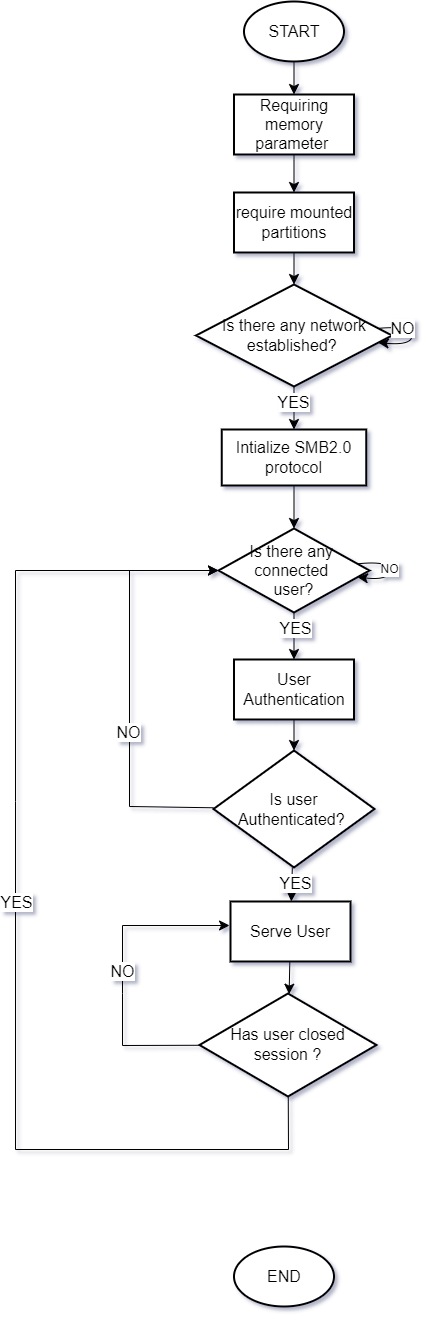

The diagram above was exported from draw.io. Its source (the exported page's mxGraphModel, read from the mxfile embedded in the PNG):
<mxGraphModel dx="2582" dy="1738" grid="0" gridSize="10" guides="1" tooltips="1" connect="1" arrows="1" fold="1" page="0" pageScale="1" pageWidth="850" pageHeight="1100" math="0" shadow="0">
  <root>
    <mxCell id="0" />
    <mxCell id="1" parent="0" />
    <mxCell id="dxj5Q77xcm3U5D93LRaJ-1" value="" style="edgeStyle=none;curved=1;rounded=0;orthogonalLoop=1;jettySize=auto;html=1;fontSize=12;startSize=8;endSize=8;" parent="1" source="dxj5Q77xcm3U5D93LRaJ-2" target="dxj5Q77xcm3U5D93LRaJ-5" edge="1">
      <mxGeometry relative="1" as="geometry" />
    </mxCell>
    <mxCell id="dxj5Q77xcm3U5D93LRaJ-2" value="START" style="strokeWidth=2;html=1;shape=mxgraph.flowchart.start_1;whiteSpace=wrap;fontSize=16;" parent="1" vertex="1">
      <mxGeometry x="73.5" y="-198" width="100" height="60" as="geometry" />
    </mxCell>
    <mxCell id="dxj5Q77xcm3U5D93LRaJ-4" value="" style="edgeStyle=none;curved=1;rounded=0;orthogonalLoop=1;jettySize=auto;html=1;fontSize=12;startSize=8;endSize=8;" parent="1" source="dxj5Q77xcm3U5D93LRaJ-5" target="dxj5Q77xcm3U5D93LRaJ-7" edge="1">
      <mxGeometry relative="1" as="geometry" />
    </mxCell>
    <mxCell id="dxj5Q77xcm3U5D93LRaJ-5" value="Requiring memory parameter&amp;nbsp;" style="whiteSpace=wrap;html=1;fontSize=16;strokeWidth=2;" parent="1" vertex="1">
      <mxGeometry x="63.5" y="-105" width="120" height="60" as="geometry" />
    </mxCell>
    <mxCell id="dxj5Q77xcm3U5D93LRaJ-6" value="" style="edgeStyle=none;curved=1;rounded=0;orthogonalLoop=1;jettySize=auto;html=1;fontSize=12;startSize=8;endSize=8;" parent="1" source="dxj5Q77xcm3U5D93LRaJ-7" target="dxj5Q77xcm3U5D93LRaJ-9" edge="1">
      <mxGeometry relative="1" as="geometry" />
    </mxCell>
    <mxCell id="dxj5Q77xcm3U5D93LRaJ-7" value="require mounted partitions" style="whiteSpace=wrap;html=1;fontSize=16;strokeWidth=2;" parent="1" vertex="1">
      <mxGeometry x="63.5" y="-7" width="120" height="60" as="geometry" />
    </mxCell>
    <mxCell id="dxj5Q77xcm3U5D93LRaJ-8" value="" style="edgeStyle=none;curved=1;rounded=0;orthogonalLoop=1;jettySize=auto;html=1;fontSize=12;startSize=8;endSize=8;" parent="1" source="dxj5Q77xcm3U5D93LRaJ-9" target="dxj5Q77xcm3U5D93LRaJ-11" edge="1">
      <mxGeometry relative="1" as="geometry" />
    </mxCell>
    <mxCell id="kxQfUp_t4t4XUF0_W-h6-2" value="YES" style="edgeLabel;html=1;align=center;verticalAlign=middle;resizable=0;points=[];fontSize=16;" parent="dxj5Q77xcm3U5D93LRaJ-8" vertex="1" connectable="0">
      <mxGeometry x="-0.2558" y="-1" relative="1" as="geometry">
        <mxPoint as="offset" />
      </mxGeometry>
    </mxCell>
    <mxCell id="dxj5Q77xcm3U5D93LRaJ-9" value="Is there any network&lt;br&gt;established?&amp;nbsp;" style="rhombus;whiteSpace=wrap;html=1;fontSize=16;strokeWidth=2;" parent="1" vertex="1">
      <mxGeometry x="25.5" y="85" width="196" height="102" as="geometry" />
    </mxCell>
    <mxCell id="dxj5Q77xcm3U5D93LRaJ-10" value="" style="edgeStyle=none;curved=1;rounded=0;orthogonalLoop=1;jettySize=auto;html=1;fontSize=12;startSize=8;endSize=8;" parent="1" source="dxj5Q77xcm3U5D93LRaJ-11" target="dxj5Q77xcm3U5D93LRaJ-13" edge="1">
      <mxGeometry relative="1" as="geometry" />
    </mxCell>
    <mxCell id="dxj5Q77xcm3U5D93LRaJ-11" value="Intialize SMB2.0 protocol" style="whiteSpace=wrap;html=1;fontSize=16;strokeWidth=2;" parent="1" vertex="1">
      <mxGeometry x="51.25" y="230" width="144.5" height="56" as="geometry" />
    </mxCell>
    <mxCell id="dxj5Q77xcm3U5D93LRaJ-12" value="" style="edgeStyle=none;curved=1;rounded=0;orthogonalLoop=1;jettySize=auto;html=1;fontSize=12;startSize=8;endSize=8;" parent="1" source="dxj5Q77xcm3U5D93LRaJ-23" target="dxj5Q77xcm3U5D93LRaJ-16" edge="1">
      <mxGeometry relative="1" as="geometry" />
    </mxCell>
    <mxCell id="dxj5Q77xcm3U5D93LRaJ-31" value="YES" style="edgeLabel;html=1;align=center;verticalAlign=middle;resizable=0;points=[];fontSize=16;" parent="dxj5Q77xcm3U5D93LRaJ-12" vertex="1" connectable="0">
      <mxGeometry x="-0.0632" y="3" relative="1" as="geometry">
        <mxPoint as="offset" />
      </mxGeometry>
    </mxCell>
    <mxCell id="dxj5Q77xcm3U5D93LRaJ-27" value="" style="edgeStyle=none;curved=1;rounded=0;orthogonalLoop=1;jettySize=auto;html=1;fontSize=12;startSize=8;endSize=8;" parent="1" source="dxj5Q77xcm3U5D93LRaJ-13" target="dxj5Q77xcm3U5D93LRaJ-26" edge="1">
      <mxGeometry relative="1" as="geometry" />
    </mxCell>
    <mxCell id="kxQfUp_t4t4XUF0_W-h6-1" value="YES" style="edgeLabel;html=1;align=center;verticalAlign=middle;resizable=0;points=[];fontSize=16;" parent="dxj5Q77xcm3U5D93LRaJ-27" vertex="1" connectable="0">
      <mxGeometry x="-0.3191" y="1" relative="1" as="geometry">
        <mxPoint as="offset" />
      </mxGeometry>
    </mxCell>
    <mxCell id="dxj5Q77xcm3U5D93LRaJ-13" value="Is there any&amp;nbsp;&lt;br&gt;connected&amp;nbsp;&lt;br&gt;user?" style="rhombus;whiteSpace=wrap;html=1;fontSize=16;strokeWidth=2;" parent="1" vertex="1">
      <mxGeometry x="48" y="329" width="151" height="84" as="geometry" />
    </mxCell>
    <mxCell id="dxj5Q77xcm3U5D93LRaJ-14" value="NO" style="edgeStyle=none;curved=1;rounded=0;orthogonalLoop=1;jettySize=auto;html=1;fontSize=12;startSize=8;endSize=8;elbow=vertical;" parent="1" source="dxj5Q77xcm3U5D93LRaJ-13" target="dxj5Q77xcm3U5D93LRaJ-13" edge="1">
      <mxGeometry relative="1" as="geometry" />
    </mxCell>
    <mxCell id="dxj5Q77xcm3U5D93LRaJ-15" value="" style="edgeStyle=none;curved=1;rounded=0;orthogonalLoop=1;jettySize=auto;html=1;fontSize=12;startSize=8;endSize=8;" parent="1" source="dxj5Q77xcm3U5D93LRaJ-16" target="dxj5Q77xcm3U5D93LRaJ-19" edge="1">
      <mxGeometry relative="1" as="geometry" />
    </mxCell>
    <mxCell id="dxj5Q77xcm3U5D93LRaJ-16" value="Serve User" style="whiteSpace=wrap;html=1;fontSize=16;strokeWidth=2;" parent="1" vertex="1">
      <mxGeometry x="60" y="702" width="120" height="60" as="geometry" />
    </mxCell>
    <mxCell id="dxj5Q77xcm3U5D93LRaJ-34" style="edgeStyle=none;rounded=0;orthogonalLoop=1;jettySize=auto;html=1;entryX=0;entryY=0.5;entryDx=0;entryDy=0;fontSize=12;startSize=8;endSize=8;" parent="1" source="dxj5Q77xcm3U5D93LRaJ-19" target="dxj5Q77xcm3U5D93LRaJ-13" edge="1">
      <mxGeometry relative="1" as="geometry">
        <Array as="points">
          <mxPoint x="118" y="950" />
          <mxPoint x="-155" y="950" />
          <mxPoint x="-155" y="602" />
          <mxPoint x="-155" y="371" />
        </Array>
      </mxGeometry>
    </mxCell>
    <mxCell id="dxj5Q77xcm3U5D93LRaJ-35" value="YES" style="edgeLabel;html=1;align=center;verticalAlign=middle;resizable=0;points=[];fontSize=16;" parent="dxj5Q77xcm3U5D93LRaJ-34" vertex="1" connectable="0">
      <mxGeometry x="0.0356" relative="1" as="geometry">
        <mxPoint as="offset" />
      </mxGeometry>
    </mxCell>
    <mxCell id="dxj5Q77xcm3U5D93LRaJ-19" value="Has user closed session&amp;nbsp;?" style="rhombus;whiteSpace=wrap;html=1;fontSize=16;strokeWidth=2;" parent="1" vertex="1">
      <mxGeometry x="29" y="794" width="177" height="103" as="geometry" />
    </mxCell>
    <mxCell id="dxj5Q77xcm3U5D93LRaJ-20" style="edgeStyle=none;rounded=0;orthogonalLoop=1;jettySize=auto;html=1;entryX=-0.008;entryY=0.4;entryDx=0;entryDy=0;entryPerimeter=0;fontSize=12;startSize=8;endSize=8;" parent="1" source="dxj5Q77xcm3U5D93LRaJ-19" target="dxj5Q77xcm3U5D93LRaJ-16" edge="1">
      <mxGeometry relative="1" as="geometry">
        <Array as="points">
          <mxPoint x="-48" y="846" />
          <mxPoint x="-48" y="794" />
          <mxPoint x="-48" y="726" />
        </Array>
      </mxGeometry>
    </mxCell>
    <mxCell id="dxj5Q77xcm3U5D93LRaJ-21" value="NO" style="edgeLabel;html=1;align=center;verticalAlign=middle;resizable=0;points=[];fontSize=16;" parent="dxj5Q77xcm3U5D93LRaJ-20" vertex="1" connectable="0">
      <mxGeometry x="0.0046" y="1" relative="1" as="geometry">
        <mxPoint as="offset" />
      </mxGeometry>
    </mxCell>
    <mxCell id="dxj5Q77xcm3U5D93LRaJ-29" style="edgeStyle=none;rounded=0;orthogonalLoop=1;jettySize=auto;html=1;entryX=0;entryY=0.5;entryDx=0;entryDy=0;fontSize=12;startSize=8;endSize=8;" parent="1" source="dxj5Q77xcm3U5D93LRaJ-23" target="dxj5Q77xcm3U5D93LRaJ-13" edge="1">
      <mxGeometry relative="1" as="geometry">
        <Array as="points">
          <mxPoint x="-41" y="607" />
          <mxPoint x="-41" y="371" />
        </Array>
      </mxGeometry>
    </mxCell>
    <mxCell id="dxj5Q77xcm3U5D93LRaJ-30" value="NO" style="edgeLabel;html=1;align=center;verticalAlign=middle;resizable=0;points=[];fontSize=16;" parent="dxj5Q77xcm3U5D93LRaJ-29" vertex="1" connectable="0">
      <mxGeometry x="-0.2225" y="2" relative="1" as="geometry">
        <mxPoint as="offset" />
      </mxGeometry>
    </mxCell>
    <mxCell id="dxj5Q77xcm3U5D93LRaJ-23" value="Is user Authenticated?&amp;nbsp;" style="strokeWidth=2;html=1;shape=mxgraph.flowchart.decision;whiteSpace=wrap;fontSize=16;" parent="1" vertex="1">
      <mxGeometry x="43" y="551" width="161" height="117" as="geometry" />
    </mxCell>
    <mxCell id="dxj5Q77xcm3U5D93LRaJ-28" value="" style="edgeStyle=none;curved=1;rounded=0;orthogonalLoop=1;jettySize=auto;html=1;fontSize=12;startSize=8;endSize=8;" parent="1" source="dxj5Q77xcm3U5D93LRaJ-26" target="dxj5Q77xcm3U5D93LRaJ-23" edge="1">
      <mxGeometry relative="1" as="geometry" />
    </mxCell>
    <mxCell id="dxj5Q77xcm3U5D93LRaJ-26" value="User Authentication" style="whiteSpace=wrap;html=1;fontSize=16;strokeWidth=2;" parent="1" vertex="1">
      <mxGeometry x="63.5" y="460" width="120" height="60" as="geometry" />
    </mxCell>
    <mxCell id="dxj5Q77xcm3U5D93LRaJ-36" value="END" style="strokeWidth=2;html=1;shape=mxgraph.flowchart.start_1;whiteSpace=wrap;fontSize=16;" parent="1" vertex="1">
      <mxGeometry x="63.5" y="1047" width="100" height="60" as="geometry" />
    </mxCell>
    <mxCell id="kxQfUp_t4t4XUF0_W-h6-3" style="edgeStyle=none;curved=1;rounded=0;orthogonalLoop=1;jettySize=auto;html=1;fontSize=12;startSize=8;endSize=8;elbow=vertical;" parent="1" source="dxj5Q77xcm3U5D93LRaJ-9" target="dxj5Q77xcm3U5D93LRaJ-9" edge="1">
      <mxGeometry relative="1" as="geometry" />
    </mxCell>
    <mxCell id="kxQfUp_t4t4XUF0_W-h6-4" value="NO" style="edgeLabel;html=1;align=center;verticalAlign=middle;resizable=0;points=[];fontSize=16;" parent="kxQfUp_t4t4XUF0_W-h6-3" vertex="1" connectable="0">
      <mxGeometry x="-0.4706" y="-1" relative="1" as="geometry">
        <mxPoint as="offset" />
      </mxGeometry>
    </mxCell>
  </root>
</mxGraphModel>